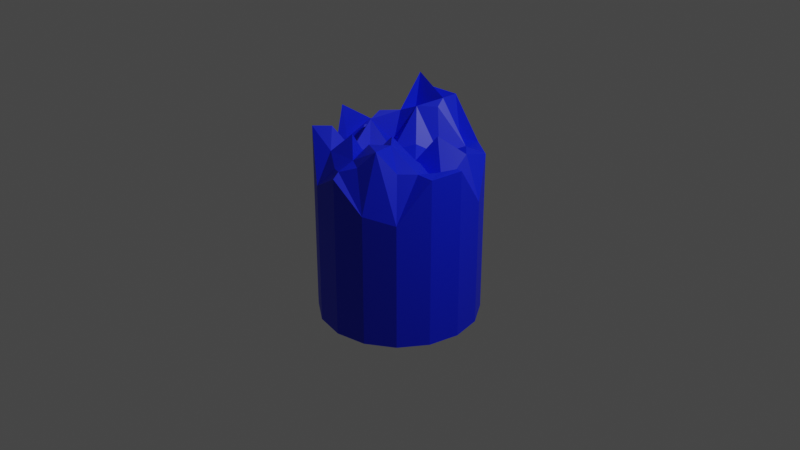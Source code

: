 # Source: cutupcyl.blend  (saved by Blender 2.83.18; exported with 4.5.12 LTS)
import bpy
from mathutils import Matrix  # noqa: F401  (used for matrix-valued properties, if any)

bpy.ops.wm.read_factory_settings(use_empty=True)
scene = bpy.context.scene
scene.name = 'Scene'

# ---- collections
col_collection = bpy.data.collections.new('Collection'); scene.collection.children.link(col_collection)

# ---- materials (node trees are filled in below, after node groups)
mat_material_001 = bpy.data.materials.new('Material.001')
mat_material_001.use_transparent_shadow = False

# ---- material node trees
mat_material_001.use_nodes = True; mat_material_001.node_tree.nodes.clear()
_N = mat_material_001.node_tree.nodes; _L = mat_material_001.node_tree.links
n0 = _N.new('ShaderNodeBsdfPrincipled'); n0.name = 'Principled BSDF'; n0.location = (10, 300)
n0.distribution = 'GGX'
n0.subsurface_method = 'BURLEY'
n0.inputs[0].default_value = (0.0, 0.01322, 0.8, 1.0)
n0.inputs[3].default_value = 1.45
n0.inputs[27].default_value = (0.0, 0.0, 0.0, 1.0)
n0.inputs[28].default_value = 1.0
n1 = _N.new('ShaderNodeOutputMaterial'); n1.name = 'Material Output'; n1.location = (300, 300)
_L.new(n0.outputs[0], n1.inputs[0])
n1.is_active_output = True

# ---- world
world_world = bpy.data.worlds.new('World'); scene.world = world_world
world_world.use_nodes = True; world_world.node_tree.nodes.clear()
_N = world_world.node_tree.nodes; _L = world_world.node_tree.links
n0 = _N.new('ShaderNodeOutputWorld'); n0.name = 'World Output'; n0.location = (300, 300)
n1 = _N.new('ShaderNodeBackground'); n1.name = 'Background'; n1.location = (10, 300)
n1.inputs[0].default_value = (0.05088, 0.05088, 0.05088, 1.0)
_L.new(n1.outputs[0], n0.inputs[0])
n0.is_active_output = True
world_world.color = (0.05088, 0.05088, 0.05088)
world_world.use_sun_shadow = False
world_world.sun_shadow_jitter_overblur = 0.0

# ---- cameras
cam_camera = bpy.data.cameras.new('Camera')
cam_camera.clip_end = 100.0
cam_camera.ortho_scale = 7.314

# ---- lights
light_light = bpy.data.lights.new('Light', 'POINT')
light_light.transmission_factor = 0.0
light_light.energy = 1000.0
light_light.shadow_soft_size = 0.1
light_light.shadow_maximum_resolution = 0.006
light_light.use_absolute_resolution = True

# ---- meshes
me_cylinder_001 = bpy.data.meshes.new('Cylinder.001')
me_cylinder_001.from_pydata([(0.0, 0.85, -1.0), (0.0, 0.85, 0.8403), (0.3253, 0.7853, -1.0), (0.3253, 0.7853, 0.7226), (0.601, 0.601, -1.0), (0.601, 0.6011, 0.7227), (0.7853, 0.3253, -1.0), (0.7853, 0.3253, 0.3522), (0.85, -3.715e-08, -1.0), (0.85, -3.715e-08, 0.7966), (0.7853, -0.3253, -1.0), (0.7853, -0.3253, 0.7786), (0.601, -0.601, -1.0), (0.601, -0.601, 0.3314), (0.3253, -0.7853, -1.0), (0.3253, -0.7853, 0.3969), (1.283e-07, -0.85, -1.0), (1.283e-07, -0.85, 0.696), (-0.3253, -0.7853, -1.0), (-0.3253, -0.7853, 0.5024), (-0.601, -0.601, -1.0), (-0.601, -0.601, 1.0), (-0.7853, -0.3253, -1.0), (-0.7853, -0.3253, -0.1717), (-0.85, 1.014e-08, -1.0), (-0.85, 1.014e-08, 1.0), (-0.7853, 0.3253, -1.0), (-0.7853, 0.3253, 0.7827), (-0.601, 0.601, -1.0), (-0.601, 0.601, 0.7827), (-0.3253, 0.7853, -1.0), (-0.3253, 0.7853, 1.137), (0.5972, 0.6035, 0.7223), (-0.1369, 0.3679, 1.081), (-1.49e-07, 0.7853, 1.144), (-0.1369, 0.0426, 0.695), (-0.1369, -0.2827, 0.695), (2.384e-07, 0.6023, 1.144), (1.788e-07, -0.601, 0.8166), (0.0, -0.7853, 0.7527), (-0.3253, 0.3253, 1.0), (-0.4622, 0.0426, 0.9364), (-0.3253, 0.6016, 1.339), (-0.3253, -0.601, 0.8166), (-0.3253, -0.3253, 0.7585), (-0.601, 0.3253, 0.7827), (-0.601, 3.211e-09, 0.6517), (-0.601, -0.3253, 0.6517), (-0.7853, 8.336e-09, 0.6517), (0.1884, 0.0426, 0.6869), (0.1884, -0.2827, 0.9364), (0.3253, -0.601, 1.0), (0.3253, 0.6033, 0.7231), (0.1884, 0.3679, 0.659), (0.601, 0.3253, 0.7966), (0.601, -3.023e-08, 0.5192), (0.601, -0.3253, 0.7786), (0.7853, -3.535e-08, 0.7966), (0.02574, -0.4206, 0.9364), (-0.1626, -0.4632, 1.0), (-0.2995, -0.12, 0.695), (-0.4632, -0.1626, 0.7585), (-0.4632, 0.1626, 1.0), (0.02574, -0.12, 0.9364), (-0.2995, 0.2052, 0.695), (0.4632, -0.4632, 0.7786), (0.3263, 0.2052, 0.9364), (0.6932, -0.1626, 0.7786), (0.02553, 0.5066, 1.081), (-0.4633, 0.4633, 0.8863), (-0.1623, 0.6936, 1.073), (-0.6932, 0.1626, 0.7827), (-0.4632, -0.4632, 1.0), (-0.1626, -0.6932, 0.7077), (-0.6932, -0.1626, 0.6517), (0.1626, -0.6932, 0.8166), (-0.2997, 0.5062, 0.9364), (0.02574, 0.2052, 0.7637), (0.4632, -0.1626, 0.802), (0.163, 0.694, 0.7226), (0.4637, 0.4634, 0.7961)], [], [(0, 1, 3, 2), (2, 3, 32, 5, 4), (4, 5, 7, 6), (6, 7, 9, 8), (8, 9, 11, 10), (10, 11, 13, 12), (12, 13, 15, 14), (14, 15, 17, 16), (16, 17, 19, 18), (18, 19, 21, 20), (20, 21, 23, 22), (22, 23, 25, 24), (24, 25, 27, 26), (26, 27, 29, 28), (3, 79, 52), (28, 29, 31, 30), (30, 31, 1, 0), (0, 2, 4, 6, 8, 10, 12, 14, 16, 18, 20, 22, 24, 26, 28, 30), (9, 57, 11), (15, 39, 17), (13, 51, 15), (11, 56, 13), (7, 54, 55), (32, 52, 80, 5), (31, 34, 1), (35, 33, 64), (17, 39, 19), (33, 76, 40), (39, 73, 19), (37, 70, 42), (38, 36, 59), (36, 60, 44), (1, 34, 3), (44, 41, 61), (19, 43, 21), (41, 62, 46), (42, 31, 29), (43, 72, 21), (40, 69, 45), (45, 29, 27), (46, 45, 71), (47, 46, 74), (21, 47, 23), (48, 27, 25), (23, 48, 25), (49, 53, 77), (53, 68, 33), (15, 51, 75), (52, 32, 3), (51, 50, 58), (50, 49, 63), (55, 54, 66), (5, 54, 7), (13, 56, 65), (56, 55, 78), (57, 9, 7), (11, 57, 67), (38, 58, 36), (55, 57, 7), (50, 78, 49), (19, 73, 43), (46, 47, 61), (27, 48, 71), (44, 43, 59), (38, 39, 75), (58, 38, 51), (36, 58, 50), (41, 60, 35), (45, 62, 40), (36, 63, 35), (59, 36, 44), (59, 43, 38), (49, 66, 53), (5, 80, 54), (21, 72, 47), (35, 60, 36), (44, 60, 41), (35, 77, 33), (33, 68, 37), (61, 41, 46), (61, 47, 44), (41, 64, 40), (40, 62, 41), (40, 76, 42), (23, 74, 48), (37, 79, 34), (46, 62, 45), (35, 63, 49), (63, 36, 50), (50, 51, 65), (40, 64, 33), (29, 69, 42), (64, 41, 35), (65, 51, 13), (65, 56, 50), (56, 67, 55), (37, 68, 52), (53, 66, 54), (68, 53, 52), (31, 70, 34), (67, 56, 11), (66, 49, 55), (55, 67, 57), (34, 70, 37), (42, 70, 31), (71, 48, 46), (71, 45, 27), (42, 69, 40), (45, 69, 29), (73, 39, 38), (72, 43, 44), (43, 73, 38), (48, 74, 46), (74, 23, 47), (47, 72, 44), (75, 51, 38), (75, 39, 15), (49, 78, 55), (42, 76, 37), (78, 50, 56), (76, 33, 37), (33, 77, 53), (77, 35, 49), (54, 80, 53), (80, 52, 53), (52, 79, 37), (34, 79, 3)])
_uv = me_cylinder_001.uv_layers.new(name='UVMap')
_uv.uv.foreach_set('vector', [1.0, 0.5, 1.0, 1.0, 0.9375, 1.0, 0.9375, 0.5, 0.9375, 0.5, 0.9375, 1.0, 0.8759, 1.0, 0.875, 1.0, 0.875, 0.5, 0.875, 0.5, 0.875, 1.0, 0.8125, 1.0, 0.8125, 0.5, 0.8125, 0.5, 0.8125, 1.0, 0.75, 1.0, 0.75, 0.5, 0.75, 0.5, 0.75, 1.0, 0.6875, 1.0, 0.6875, 0.5, 0.6875, 0.5, 0.6875, 1.0, 0.625, 1.0, 0.625, 0.5, 0.625, 0.5, 0.625, 1.0, 0.5625, 1.0, 0.5625, 0.5, 0.5625, 0.5, 0.5625, 1.0, 0.5, 1.0, 0.5, 0.5, 0.5, 0.5, 0.5, 1.0, 0.4375, 1.0, 0.4375, 0.5, 0.4375, 0.5, 0.4375, 1.0, 0.375, 1.0, 0.375, 0.5, 0.375, 0.5, 0.375, 1.0, 0.3125, 1.0, 0.3125, 0.5, 0.3125, 0.5, 0.3125, 1.0, 0.25, 1.0, 0.25, 0.5, 0.25, 0.5, 0.25, 1.0, 0.1875, 1.0, 0.1875, 0.5, 0.1875, 0.5, 0.1875, 1.0, 0.125, 1.0, 0.125, 0.5, 0.3418, 0.4717, 0.296, 0.4459, 0.3418, 0.4203, 0.125, 0.5, 0.125, 1.0, 0.0625, 1.0, 0.0625, 0.5, 0.0625, 0.5, 0.0625, 1.0, 0.0, 1.0, 0.0, 0.5, 0.75, 0.49, 0.8418, 0.4717, 0.9197, 0.4197, 0.9717, 0.3418, 0.99, 0.25, 0.9717, 0.1582, 0.9197, 0.08029, 0.8418, 0.02827, 0.75, 0.01, 0.6582, 0.02827, 0.5803, 0.08029, 0.5283, 0.1582, 0.51, 0.25, 0.5283, 0.3418, 0.5803, 0.4197, 0.6582, 0.4717, 0.49, 0.25, 0.4717, 0.25, 0.4717, 0.1582, 0.3418, 0.02827, 0.25, 0.02827, 0.25, 0.01, 0.4197, 0.08029, 0.3418, 0.08029, 0.3418, 0.02827, 0.4717, 0.1582, 0.4197, 0.1582, 0.4197, 0.08029, 0.4717, 0.3418, 0.4197, 0.3418, 0.4197, 0.25, 0.4186, 0.4204, 0.3418, 0.4203, 0.3809, 0.3809, 0.4197, 0.4197, 0.1582, 0.4717, 0.25, 0.4717, 0.25, 0.49, 0.25, 0.25, 0.25, 0.3418, 0.2041, 0.2959, 0.25, 0.01, 0.25, 0.02827, 0.1582, 0.02827, 0.25, 0.3418, 0.204, 0.3809, 0.1582, 0.3418, 0.25, 0.02827, 0.2041, 0.05428, 0.1582, 0.02827, 0.25, 0.4201, 0.2042, 0.4459, 0.1582, 0.4199, 0.25, 0.08029, 0.25, 0.1582, 0.2041, 0.1192, 0.25, 0.1582, 0.2041, 0.2041, 0.1582, 0.1582, 0.25, 0.49, 0.25, 0.4717, 0.3418, 0.4717, 0.1582, 0.1582, 0.1582, 0.25, 0.1192, 0.2041, 0.1582, 0.02827, 0.1582, 0.08029, 0.08029, 0.08029, 0.1582, 0.25, 0.1192, 0.2959, 0.08029, 0.25, 0.1582, 0.4199, 0.1582, 0.4717, 0.08029, 0.4197, 0.1582, 0.08029, 0.1192, 0.1192, 0.08029, 0.08029, 0.1582, 0.3418, 0.1192, 0.3808, 0.08029, 0.3418, 0.08029, 0.3418, 0.08029, 0.4197, 0.02827, 0.3418, 0.08029, 0.25, 0.08029, 0.3418, 0.05428, 0.2959, 0.08029, 0.1582, 0.08029, 0.25, 0.05428, 0.2041, 0.08029, 0.08029, 0.08029, 0.1582, 0.02827, 0.1582, 0.02827, 0.25, 0.02827, 0.3418, 0.01, 0.25, 0.02827, 0.1582, 0.02827, 0.25, 0.01, 0.25, 0.3418, 0.25, 0.3418, 0.3418, 0.2959, 0.2959, 0.3418, 0.3418, 0.2959, 0.381, 0.25, 0.3418, 0.3418, 0.02827, 0.3418, 0.08029, 0.2959, 0.05428, 0.3418, 0.4203, 0.4186, 0.4204, 0.3418, 0.4717, 0.3418, 0.08029, 0.3418, 0.1582, 0.2959, 0.1192, 0.3418, 0.1582, 0.3418, 0.25, 0.2959, 0.2041, 0.4197, 0.25, 0.4197, 0.3418, 0.3808, 0.2959, 0.4197, 0.4197, 0.4197, 0.3418, 0.4717, 0.3418, 0.4197, 0.08029, 0.4197, 0.1582, 0.3808, 0.1192, 0.4197, 0.1582, 0.4197, 0.25, 0.3808, 0.2041, 0.4717, 0.25, 0.49, 0.25, 0.4717, 0.3418, 0.4717, 0.1582, 0.4717, 0.25, 0.4457, 0.2041, 0.25, 0.08029, 0.2959, 0.1192, 0.25, 0.1582, 0.4197, 0.25, 0.4717, 0.25, 0.4717, 0.3418, 0.3418, 0.1582, 0.3808, 0.2041, 0.3418, 0.25, 0.1582, 0.02827, 0.2041, 0.05428, 0.1582, 0.08029, 0.08029, 0.25, 0.08029, 0.1582, 0.1192, 0.2041, 0.02827, 0.3418, 0.02827, 0.25, 0.05428, 0.2959, 0.1582, 0.1582, 0.1582, 0.08029, 0.2041, 0.1192, 0.25, 0.08029, 0.25, 0.02827, 0.2959, 0.05428, 0.2959, 0.1192, 0.25, 0.08029, 0.3418, 0.08029, 0.25, 0.1582, 0.2959, 0.1192, 0.3418, 0.1582, 0.1582, 0.25, 0.2041, 0.2041, 0.25, 0.25, 0.08029, 0.3418, 0.1192, 0.2959, 0.1582, 0.3418, 0.25, 0.1582, 0.2959, 0.2041, 0.25, 0.25, 0.2041, 0.1192, 0.25, 0.1582, 0.1582, 0.1582, 0.2041, 0.1192, 0.1582, 0.08029, 0.25, 0.08029, 0.3418, 0.25, 0.3808, 0.2959, 0.3418, 0.3418, 0.4197, 0.4197, 0.3809, 0.3809, 0.4197, 0.3418, 0.08029, 0.08029, 0.1192, 0.1192, 0.08029, 0.1582, 0.25, 0.25, 0.2041, 0.2041, 0.25, 0.1582, 0.1582, 0.1582, 0.2041, 0.2041, 0.1582, 0.25, 0.25, 0.25, 0.2959, 0.2959, 0.25, 0.3418, 0.25, 0.3418, 0.2959, 0.381, 0.25, 0.4201, 0.1192, 0.2041, 0.1582, 0.25, 0.08029, 0.25, 0.1192, 0.2041, 0.08029, 0.1582, 0.1582, 0.1582, 0.1582, 0.25, 0.2041, 0.2959, 0.1582, 0.3418, 0.1582, 0.3418, 0.1192, 0.2959, 0.1582, 0.25, 0.1582, 0.3418, 0.204, 0.3809, 0.1582, 0.4199, 0.02827, 0.1582, 0.05428, 0.2041, 0.02827, 0.25, 0.25, 0.4201, 0.296, 0.4459, 0.25, 0.4717, 0.08029, 0.25, 0.1192, 0.2959, 0.08029, 0.3418, 0.25, 0.25, 0.2959, 0.2041, 0.3418, 0.25, 0.2959, 0.2041, 0.25, 0.1582, 0.3418, 0.1582, 0.3418, 0.1582, 0.3418, 0.08029, 0.3808, 0.1192, 0.1582, 0.3418, 0.2041, 0.2959, 0.25, 0.3418, 0.08029, 0.4197, 0.1192, 0.3808, 0.1582, 0.4199, 0.2041, 0.2959, 0.1582, 0.25, 0.25, 0.25, 0.3808, 0.1192, 0.3418, 0.08029, 0.4197, 0.08029, 0.3808, 0.1192, 0.4197, 0.1582, 0.3418, 0.1582, 0.4197, 0.1582, 0.4457, 0.2041, 0.4197, 0.25, 0.25, 0.4201, 0.2959, 0.381, 0.3418, 0.4203, 0.3418, 0.3418, 0.3808, 0.2959, 0.4197, 0.3418, 0.2959, 0.381, 0.3418, 0.3418, 0.3418, 0.4203, 0.1582, 0.4717, 0.2042, 0.4459, 0.25, 0.4717, 0.4457, 0.2041, 0.4197, 0.1582, 0.4717, 0.1582, 0.3808, 0.2959, 0.3418, 0.25, 0.4197, 0.25, 0.4197, 0.25, 0.4457, 0.2041, 0.4717, 0.25, 0.25, 0.4717, 0.2042, 0.4459, 0.25, 0.4201, 0.1582, 0.4199, 0.2042, 0.4459, 0.1582, 0.4717, 0.05428, 0.2959, 0.02827, 0.25, 0.08029, 0.25, 0.05428, 0.2959, 0.08029, 0.3418, 0.02827, 0.3418, 0.1582, 0.4199, 0.1192, 0.3808, 0.1582, 0.3418, 0.08029, 0.3418, 0.1192, 0.3808, 0.08029, 0.4197, 0.2041, 0.05428, 0.25, 0.02827, 0.25, 0.08029, 0.1192, 0.1192, 0.1582, 0.08029, 0.1582, 0.1582, 0.1582, 0.08029, 0.2041, 0.05428, 0.25, 0.08029, 0.02827, 0.25, 0.05428, 0.2041, 0.08029, 0.25, 0.05428, 0.2041, 0.02827, 0.1582, 0.08029, 0.1582, 0.08029, 0.1582, 0.1192, 0.1192, 0.1582, 0.1582, 0.2959, 0.05428, 0.3418, 0.08029, 0.25, 0.08029, 0.2959, 0.05428, 0.25, 0.02827, 0.3418, 0.02827, 0.3418, 0.25, 0.3808, 0.2041, 0.4197, 0.25, 0.1582, 0.4199, 0.204, 0.3809, 0.25, 0.4201, 0.3808, 0.2041, 0.3418, 0.1582, 0.4197, 0.1582, 0.204, 0.3809, 0.25, 0.3418, 0.25, 0.4201, 0.25, 0.3418, 0.2959, 0.2959, 0.3418, 0.3418, 0.2959, 0.2959, 0.25, 0.25, 0.3418, 0.25, 0.4197, 0.3418, 0.3809, 0.3809, 0.3418, 0.3418, 0.3809, 0.3809, 0.3418, 0.4203, 0.3418, 0.3418, 0.3418, 0.4203, 0.296, 0.4459, 0.25, 0.4201, 0.25, 0.4717, 0.296, 0.4459, 0.3418, 0.4717])
me_cylinder_001.materials.append(mat_material_001)
me_cylinder_001.use_remesh_fix_poles = True
me_cylinder_001.use_remesh_preserve_attributes = False
me_cylinder_001.use_mirror_vertex_groups = False
me_cylinder_001.update()
me_cylinder_001.normals_split_custom_set([tuple(v) for v in zip(*[iter([0.1951, 0.9808, 0.0, 0.1951, 0.9808, 0.0, 0.1951, 0.9808, 0.0, 0.1951, 0.9808, 0.0, 0.5555, 0.8315, 3.288e-05, 0.5555, 0.8315, 3.288e-05, 0.5555, 0.8315, 3.288e-05, 0.5555, 0.8315, 3.288e-05, 0.5555, 0.8315, 3.288e-05, 0.8315, 0.5555, -1.666e-05, 0.8315, 0.5555, -1.666e-05, 0.8315, 0.5555, -1.666e-05, 0.8315, 0.5555, -1.666e-05, 0.9808, 0.1951, 0.0, 0.9808, 0.1951, 0.0, 0.9808, 0.1951, 0.0, 0.9808, 0.1951, 0.0, 0.9808, -0.1951, 0.0, 0.9808, -0.1951, 0.0, 0.9808, -0.1951, 0.0, 0.9808, -0.1951, 0.0, 0.8315, -0.5556, 0.0, 0.8315, -0.5556, 0.0, 0.8315, -0.5556, 0.0, 0.8315, -0.5556, 0.0, 0.5556, -0.8315, 0.0, 0.5556, -0.8315, 0.0, 0.5556, -0.8315, 0.0, 0.5556, -0.8315, 0.0, 0.1951, -0.9808, 0.0, 0.1951, -0.9808, 0.0, 0.1951, -0.9808, 0.0, 0.1951, -0.9808, 0.0, -0.1951, -0.9808, 0.0, -0.1951, -0.9808, 0.0, -0.1951, -0.9808, 0.0, -0.1951, -0.9808, 0.0, -0.5556, -0.8315, 0.0, -0.5556, -0.8315, 0.0, -0.5556, -0.8315, 0.0, -0.5556, -0.8315, 0.0, -0.8315, -0.5556, 0.0, -0.8315, -0.5556, 0.0, -0.8315, -0.5556, 0.0, -0.8315, -0.5556, 0.0, -0.9808, -0.1951, 0.0, -0.9808, -0.1951, 0.0, -0.9808, -0.1951, 0.0, -0.9808, -0.1951, 0.0, -0.9808, 0.1951, 0.0, -0.9808, 0.1951, 0.0, -0.9808, 0.1951, 0.0, -0.9808, 0.1951, 0.0, -0.8315, 0.5556, 0.0, -0.8315, 0.5556, 0.0, -0.8315, 0.5556, 0.0, -0.8315, 0.5556, 0.0, -0.001612, 0.002866, 1.0, -0.001612, 0.002866, 1.0, -0.001612, 0.002866, 1.0, -0.5556, 0.8315, 0.0, -0.5556, 0.8315, 0.0, -0.5556, 0.8315, 0.0, -0.5556, 0.8315, 0.0, -0.1951, 0.9808, 0.0, -0.1951, 0.9808, 0.0, -0.1951, 0.9808, 0.0, -0.1951, 0.9808, 0.0, -1.078e-07, 0.0, -1.0, -1.078e-07, 0.0, -1.0, -1.078e-07, 0.0, -1.0, -1.078e-07, 0.0, -1.0, -1.078e-07, 0.0, -1.0, -1.078e-07, 0.0, -1.0, -1.078e-07, 0.0, -1.0, -1.078e-07, 0.0, -1.0, -1.078e-07, 0.0, -1.0, -1.078e-07, 0.0, -1.0, -1.078e-07, 0.0, -1.0, -1.078e-07, 0.0, -1.0, -1.078e-07, 0.0, -1.0, -1.078e-07, 0.0, -1.0, -1.078e-07, 0.0, -1.0, -1.078e-07, 0.0, -1.0, 0.0, -0.05519, 0.9985, 0.0, -0.05519, 0.9985, 0.0, -0.05519, 0.9985, 0.6353, -0.5091, 0.5808, 0.6353, -0.5091, 0.5808, 0.6353, -0.5091, 0.5808, 0.5781, -0.7804, 0.2384, 0.5781, -0.7804, 0.2384, 0.5781, -0.7804, 0.2384, 0.0, -0.8512, 0.5248, 0.0, -0.8512, 0.5248, 0.0, -0.8512, 0.5248, 0.8781, -0.3105, 0.3641, 0.8781, -0.3105, 0.3641, 0.8781, -0.3105, 0.3641, 0.004744, 0.4624, 0.8867, 0.004744, 0.4624, 0.8867, 0.004744, 0.4624, 0.8867, 0.004744, 0.4624, 0.8867, -0.004903, 0.9781, 0.2081, -0.004903, 0.9781, 0.2081, -0.004903, 0.9781, 0.2081, -0.6074, -0.6074, 0.5121, -0.6074, -0.6074, 0.5121, -0.6074, -0.6074, 0.5121, -0.5009, -0.5705, 0.6509, -0.5009, -0.5705, 0.6509, -0.5009, -0.5705, 0.6509, -0.435, 0.3524, 0.8286, -0.435, 0.3524, 0.8286, -0.435, 0.3524, 0.8286, -0.5021, -0.5676, 0.6525, -0.5021, -0.5676, 0.6525, -0.5021, -0.5676, 0.6525, 0.2736, 0.8451, 0.4592, 0.2736, 0.8451, 0.4592, 0.2736, 0.8451, 0.4592, 0.8036, 0.48, 0.3518, 0.8036, 0.48, 0.3518, 0.8036, 0.48, 0.3518, 0.2564, 0.2564, 0.9319, 0.2564, 0.2564, 0.9319, 0.2564, 0.2564, 0.9319, 0.2606, 0.9443, 0.2009, 0.2606, 0.9443, 0.2009, 0.2606, 0.9443, 0.2009, -0.6102, -0.5173, 0.6001, -0.6102, -0.5173, 0.6001, -0.6102, -0.5173, 0.6001, 0.3188, -0.8176, 0.4794, 0.3188, -0.8176, 0.4794, 0.3188, -0.8176, 0.4794, -0.8557, -0.2475, 0.4544, -0.8557, -0.2475, 0.4544, -0.8557, -0.2475, 0.4544, -0.805, 0.4397, 0.3983, -0.805, 0.4397, 0.3983, -0.805, 0.4397, 0.3983, 0.4844, -0.4844, 0.7285, 0.4844, -0.4844, 0.7285, 0.4844, -0.4844, 0.7285, -0.6186, 0.02822, 0.7852, -0.6186, 0.02822, 0.7852, -0.6186, 0.02822, 0.7852, 5.865e-07, 0.0, 1.0, 5.865e-07, 0.0, 1.0, 5.865e-07, 0.0, 1.0, 0.5506, -0.3119, 0.7743, 0.5506, -0.3119, 0.7743, 0.5506, -0.3119, 0.7743, 0.0, 0.0, 1.0, 0.0, 0.0, 1.0, 0.0, 0.0, 1.0, -0.9407, 0.2659, 0.2105, -0.9407, 0.2659, 0.2105, -0.9407, 0.2659, 0.2105, 0.9805, -0.07337, 0.1822, 0.9805, -0.07337, 0.1822, 0.9805, -0.07337, 0.1822, 0.8924, -0.4197, 0.1658, 0.8924, -0.4197, 0.1658, 0.8924, -0.4197, 0.1658, 0.4859, 0.07466, 0.8708, 0.4859, 0.07466, 0.8708, 0.4859, 0.07466, 0.8708, 0.5806, -0.68, 0.4478, 0.5806, -0.68, 0.4478, 0.5806, -0.68, 0.4478, 0.2077, -0.9355, 0.2858, 0.2077, -0.9355, 0.2858, 0.2077, -0.9355, 0.2858, 0.002875, 0.002866, 1.0, 0.002875, 0.002866, 1.0, 0.002875, 0.002866, 1.0, -0.1218, 0.1437, 0.9821, -0.1218, 0.1437, 0.9821, -0.1218, 0.1437, 0.9821, 0.5199, 0.5199, 0.6777, 0.5199, 0.5199, 0.6777, 0.5199, 0.5199, 0.6777, 0.557, -0.5389, 0.6319, 0.557, -0.5389, 0.6319, 0.557, -0.5389, 0.6319, 0.9189, 0.102, 0.381, 0.9189, 0.102, 0.381, 0.9189, 0.102, 0.381, 0.6482, -0.6482, 0.3996, 0.6482, -0.6482, 0.3996, 0.6482, -0.6482, 0.3996, 0.6556, 0.4708, 0.5903, 0.6556, 0.4708, 0.5903, 0.6556, 0.4708, 0.5903, 0.0, 0.8069, 0.5907, 0.0, 0.8069, 0.5907, 0.0, 0.8069, 0.5907, -0.09698, -0.05493, 0.9938, -0.09698, -0.05493, 0.9938, -0.09698, -0.05493, 0.9938, -0.8611, -0.1902, 0.4714, -0.8611, -0.1902, 0.4714, -0.8611, -0.1902, 0.4714, -0.6645, 0.603, 0.4414, -0.6645, 0.603, 0.4414, -0.6645, 0.603, 0.4414, 0.1213, 0.6042, 0.7876, 0.1213, 0.6042, 0.7876, 0.1213, 0.6042, 0.7876, -0.1481, -0.8531, 0.5002, -0.1481, -0.8531, 0.5002, -0.1481, -0.8531, 0.5002, -0.6124, -5.253e-07, 0.7905, -0.6124, -5.253e-07, 0.7905, -0.6124, -5.253e-07, 0.7905, -0.5506, -0.3119, 0.7743, -0.5506, -0.3119, 0.7743, -0.5506, -0.3119, 0.7743, -0.7876, 0.127, 0.603, -0.7876, 0.127, 0.603, -0.7876, 0.127, 0.603, -0.1826, -0.3224, 0.9288, -0.1826, -0.3224, 0.9288, -0.1826, -0.3224, 0.9288, -0.4378, -0.4531, 0.7766, -0.4378, -0.4531, 0.7766, -0.4378, -0.4531, 0.7766, -0.4876, 0.5752, 0.6568, -0.4876, 0.5752, 0.6568, -0.4876, 0.5752, 0.6568, 0.512, -0.512, 0.6897, 0.512, -0.512, 0.6897, 0.512, -0.512, 0.6897, -0.548, 0.4646, 0.6956, -0.548, 0.4646, 0.6956, -0.548, 0.4646, 0.6956, -0.8294, 7.671e-07, 0.5587, -0.8294, 7.671e-07, 0.5587, -0.8294, 7.671e-07, 0.5587, -0.02349, 0.8613, 0.5076, -0.02349, 0.8613, 0.5076, -0.02349, 0.8613, 0.5076, -1.064e-07, -0.7993, 0.601, -1.064e-07, -0.7993, 0.601, -1.064e-07, -0.7993, 0.601, -0.8853, 0.03972, 0.4633, -0.8853, 0.03972, 0.4633, -0.8853, 0.03972, 0.4633, 0.2483, 0.2505, 0.9357, 0.2483, 0.2505, 0.9357, 0.2483, 0.2505, 0.9357, -0.617, 0.617, 0.4885, -0.617, 0.617, 0.4885, -0.617, 0.617, 0.4885, -2.817e-07, 0.0, 1.0, -2.817e-07, 0.0, 1.0, -2.817e-07, 0.0, 1.0, 0.8457, 0.05821, 0.5304, 0.8457, 0.05821, 0.5304, 0.8457, 0.05821, 0.5304, 0.4415, -0.686, 0.5784, 0.4415, -0.686, 0.5784, 0.4415, -0.686, 0.5784, 0.3763, -0.4407, 0.815, 0.3763, -0.4407, 0.815, 0.3763, -0.4407, 0.815, -0.8048, -0.3865, 0.4503, -0.8048, -0.3865, 0.4503, -0.8048, -0.3865, 0.4503, -0.3454, -0.2928, 0.8916, -0.3454, -0.2928, 0.8916, -0.3454, -0.2928, 0.8916, 0.8464, -0.4673, 0.2553, 0.8464, -0.4673, 0.2553, 0.8464, -0.4673, 0.2553, 0.4805, -0.4073, 0.7767, 0.4805, -0.4073, 0.7767, 0.4805, -0.4073, 0.7767, 0.9901, -0.1086, 0.08846, 0.9901, -0.1086, 0.08846, 0.9901, -0.1086, 0.08846, -0.8541, -0.4838, 0.1911, -0.8541, -0.4838, 0.1911, -0.8541, -0.4838, 0.1911, 0.9328, 1.891e-06, 0.3604, 0.9328, 1.891e-06, 0.3604, 0.9328, 1.891e-06, 0.3604, -0.8852, -0.1739, 0.4316, -0.8852, -0.1739, 0.4316, -0.8852, -0.1739, 0.4316, 0.01371, 0.8336, 0.5522, 0.01371, 0.8336, 0.5522, 0.01371, 0.8336, 0.5522, -0.512, -0.512, 0.6897, -0.512, -0.512, 0.6897, -0.512, -0.512, 0.6897, 0.6408, 0.4057, 0.6518, 0.6408, 0.4057, 0.6518, 0.6408, 0.4057, 0.6518, 0.05136, -0.9278, 0.3695, 0.05136, -0.9278, 0.3695, 0.05136, -0.9278, 0.3695, -0.781, -0.4898, 0.3874, -0.781, -0.4898, 0.3874, -0.781, -0.4898, 0.3874, 0.512, 0.512, 0.6897, 0.512, 0.512, 0.6897, 0.512, 0.512, 0.6897, 0.8824, -0.2981, 0.3639, 0.8824, -0.2981, 0.3639, 0.8824, -0.2981, 0.3639, 0.3113, -0.3113, 0.8979, 0.3113, -0.3113, 0.8979, 0.3113, -0.3113, 0.8979, -0.7402, 0.4193, 0.5257, -0.7402, 0.4193, 0.5257, -0.7402, 0.4193, 0.5257, 0.7772, -0.1908, 0.5997, 0.7772, -0.1908, 0.5997, 0.7772, -0.1908, 0.5997, -0.09267, 0.8382, 0.5374, -0.09267, 0.8382, 0.5374, -0.09267, 0.8382, 0.5374, 0.7123, -0.5372, 0.4517, 0.7123, -0.5372, 0.4517, 0.7123, -0.5372, 0.4517, -0.01897, -0.5929, 0.805, -0.01897, -0.5929, 0.805, -0.01897, -0.5929, 0.805, 0.0, 0.0, 1.0, 0.0, 0.0, 1.0, 0.0, 0.0, 1.0, 0.1135, -0.8599, 0.4977, 0.1135, -0.8599, 0.4977, 0.1135, -0.8599, 0.4977, -0.7706, 0.3799, 0.5118, -0.7706, 0.3799, 0.5118, -0.7706, 0.3799, 0.5118, -0.4023, -8.612e-07, 0.9155, -0.4023, -8.612e-07, 0.9155, -0.4023, -8.612e-07, 0.9155, 0.5619, 0.6131, 0.5554, 0.5619, 0.6131, 0.5554, 0.5619, 0.6131, 0.5554, -6.008e-07, -0.6274, 0.7787, -6.008e-07, -0.6274, 0.7787, -6.008e-07, -0.6274, 0.7787, -5.624e-07, 0.0, 1.0, -5.624e-07, 0.0, 1.0, -5.624e-07, 0.0, 1.0, -0.7916, -0.4738, 0.3858, -0.7916, -0.4738, 0.3858, -0.7916, -0.4738, 0.3858, -0.6009, 4.704e-07, 0.7993, -0.6009, 4.704e-07, 0.7993, -0.6009, 4.704e-07, 0.7993, -0.4083, -0.2993, 0.8624, -0.4083, -0.2993, 0.8624, -0.4083, -0.2993, 0.8624, 0.8333, 0.1139, 0.5409, 0.8333, 0.1139, 0.5409, 0.8333, 0.1139, 0.5409, 3.21e-07, -0.7636, 0.6456, 3.21e-07, -0.7636, 0.6456, 3.21e-07, -0.7636, 0.6456, 4.972e-07, 0.0, 1.0, 4.972e-07, 0.0, 1.0, 4.972e-07, 0.0, 1.0, -0.8541, -0.4838, 0.1911, -0.8541, -0.4838, 0.1911, -0.8541, -0.4838, 0.1911, -0.1619, 0.8939, 0.418, -0.1619, 0.8939, 0.418, -0.1619, 0.8939, 0.418, -0.3711, -0.6551, 0.6582, -0.3711, -0.6551, 0.6582, -0.3711, -0.6551, 0.6582, 0.3628, -0.8708, 0.3317, 0.3628, -0.8708, 0.3317, 0.3628, -0.8708, 0.3317, 0.3145, 0.7486, 0.5837, 0.3145, 0.7486, 0.5837, 0.3145, 0.7486, 0.5837, 0.144, -0.9609, 0.2366, 0.144, -0.9609, 0.2366, 0.144, -0.9609, 0.2366, 0.3675, 0.1803, 0.9124, 0.3675, 0.1803, 0.9124, 0.3675, 0.1803, 0.9124, -0.593, 0.1309, 0.7945, -0.593, 0.1309, 0.7945, -0.593, 0.1309, 0.7945, 0.7356, -0.3703, 0.5673, 0.7356, -0.3703, 0.5673, 0.7356, -0.3703, 0.5673, 0.02266, -0.4083, 0.9125, 0.02266, -0.4083, 0.9125, 0.02266, -0.4083, 0.9125, -0.3292, -0.3241, 0.8869, -0.3292, -0.3241, 0.8869, -0.3292, -0.3241, 0.8869, -0.451, 0.01942, 0.8923, -0.451, 0.01942, 0.8923, -0.451, 0.01942, 0.8923, 0.4554, 0.8171, 0.3535, 0.4554, 0.8171, 0.3535, 0.4554, 0.8171, 0.3535, 0.4586, -0.8152, 0.3537, 0.4586, -0.8152, 0.3537, 0.4586, -0.8152, 0.3537])] * 3)])

# ---- objects
ob_light = bpy.data.objects.new('Light', light_light)
ob_camera = bpy.data.objects.new('Camera', cam_camera)
ob_cylinder = bpy.data.objects.new('Cylinder', me_cylinder_001)

# ---- transforms, parenting, visibility, modifiers, constraints
ob_light.location = (4.076, 1.005, 5.904)
ob_light.rotation_euler = (0.6503, 0.05522, 1.866)
ob_light.lock_rotations_4d = False
ob_light.empty_display_type = 'ARROWS'
ob_light.color = (0.0, 0.0, 0.0, 0.0)
ob_light.lineart.crease_threshold = 0.0
ob_camera.location = (7.359, -6.926, 4.958)
ob_camera.rotation_euler = (1.109, 0.0, 0.8149)
ob_camera.lock_rotations_4d = False
ob_camera.empty_display_type = 'ARROWS'
ob_camera.color = (0.0, 0.0, 0.0, 0.0)
ob_camera.display_type = 'WIRE'
ob_camera.lineart.crease_threshold = 0.0
ob_cylinder.location = (0.0, 0.0, 0.0)
ob_cylinder.lineart.crease_threshold = 0.0

# ---- collection membership
col_collection.objects.link(ob_light)
col_collection.objects.link(ob_camera)
col_collection.objects.link(ob_cylinder)

# ---- scene / render settings (as saved in the file)
scene.camera = ob_camera
scene.frame_start = 1; scene.frame_end = 250; scene.frame_set(1)
scene.render.engine = 'BLENDER_EEVEE_NEXT'
scene.cycles.use_denoising = False
scene.cycles.samples = 128
scene.cycles.sampling_pattern = 'TABULATED_SOBOL'
scene.cycles.use_adaptive_sampling = False
scene.cycles.use_light_tree = False
scene.view_settings.view_transform = 'Filmic'
bpy.context.view_layer.update()

